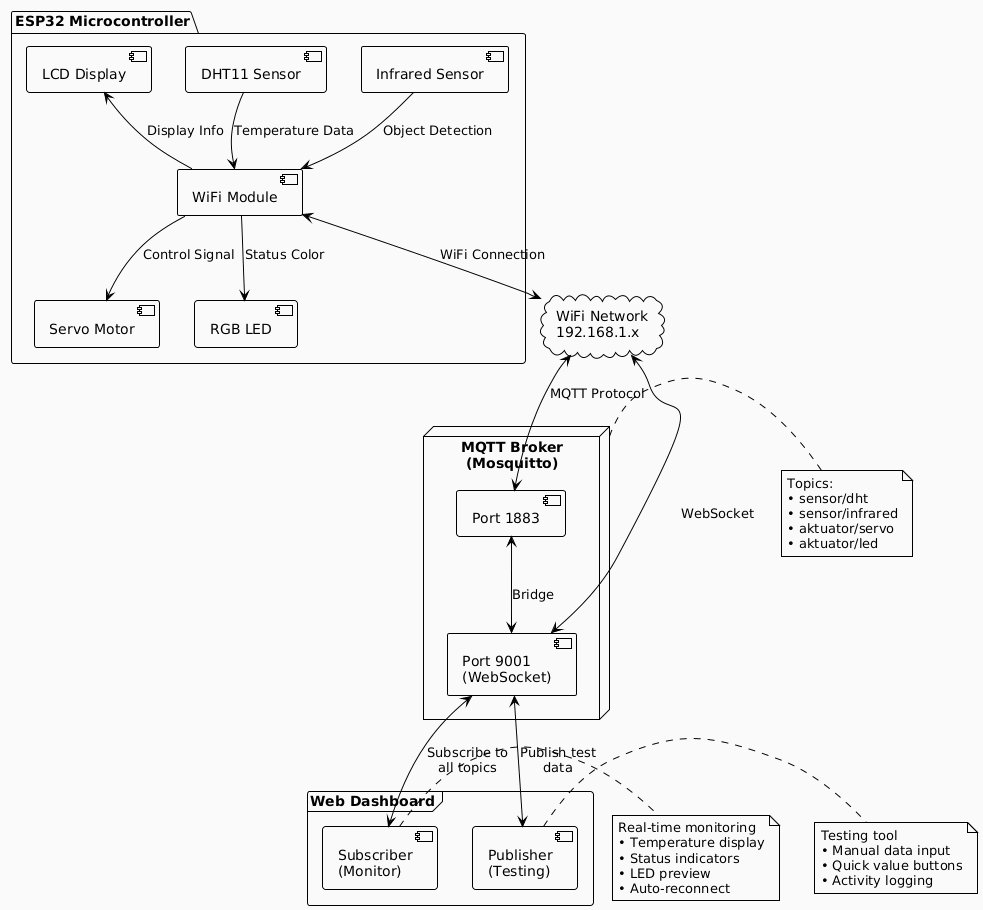

The diagram above was rendered by PlantUML. Its source (embedded in the PNG):
@startuml
!theme plain

skinparam backgroundColor #FAFAFA
skinparam defaultFontName Segoe UI
skinparam shadowing false

' Define components
package "ESP32 Microcontroller" {
  [DHT11 Sensor] as DHT
  [Infrared Sensor] as IR
  [Servo Motor] as SERVO
  [RGB LED] as LED
  [LCD Display] as LCD
  [WiFi Module] as WIFI
}

cloud "WiFi Network\n192.168.1.x" as NETWORK {
}

node "MQTT Broker\n(Mosquitto)" as BROKER {
  [Port 1883] as PORT1883
  [Port 9001\n(WebSocket)] as PORT9001
}

frame "Web Dashboard" {
  [Subscriber\n(Monitor)] as SUB
  [Publisher\n(Testing)] as PUB
}

' Sensor connections
DHT -down-> WIFI : Temperature Data
IR -down-> WIFI : Object Detection
WIFI -down-> SERVO : Control Signal
WIFI -down-> LED : Status Color
WIFI -up-> LCD : Display Info

' Network connections
WIFI <--> NETWORK : WiFi Connection
NETWORK <--> PORT1883 : MQTT Protocol
NETWORK <--> PORT9001 : WebSocket

' MQTT Topics
PORT1883 <--> PORT9001 : Bridge

' Dashboard connections
PORT9001 <--> SUB : Subscribe to\nall topics
PORT9001 <--> PUB : Publish test\ndata

' Notes
note right of BROKER
  Topics:
  • sensor/dht
  • sensor/infrared
  • aktuator/servo
  • aktuator/led
end note

note right of SUB
  Real-time monitoring
  • Temperature display
  • Status indicators
  • LED preview
  • Auto-reconnect
end note

note right of PUB
  Testing tool
  • Manual data input
  • Quick value buttons
  • Activity logging
end note
@enduml